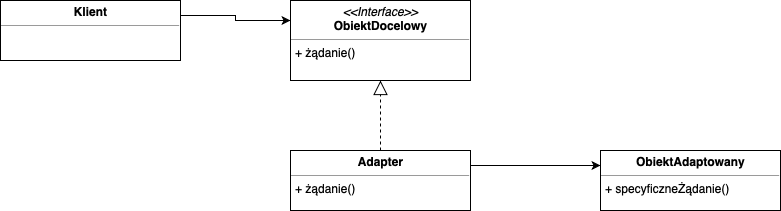

The diagram above was exported from draw.io. Its source (the exported page's mxGraphModel, read from the mxfile embedded in the PNG):
<mxGraphModel dx="932" dy="600" grid="1" gridSize="10" guides="1" tooltips="1" connect="1" arrows="1" fold="1" page="1" pageScale="1" pageWidth="827" pageHeight="1169" math="0" shadow="0">
  <root>
    <mxCell id="0" />
    <mxCell id="1" parent="0" />
    <mxCell id="GvnYGAHweuQOvbawx67Q-5" style="edgeStyle=orthogonalEdgeStyle;rounded=0;orthogonalLoop=1;jettySize=auto;html=1;exitX=1;exitY=0.25;exitDx=0;exitDy=0;entryX=0;entryY=0.25;entryDx=0;entryDy=0;" edge="1" parent="1" source="GvnYGAHweuQOvbawx67Q-1" target="GvnYGAHweuQOvbawx67Q-2">
      <mxGeometry relative="1" as="geometry" />
    </mxCell>
    <mxCell id="GvnYGAHweuQOvbawx67Q-1" value="&lt;p style=&quot;margin: 0px ; margin-top: 4px ; text-align: center&quot;&gt;&lt;b&gt;Klient&lt;/b&gt;&lt;/p&gt;&lt;hr size=&quot;1&quot;&gt;&lt;div style=&quot;height: 2px&quot;&gt;&lt;/div&gt;" style="verticalAlign=top;align=left;overflow=fill;fontSize=12;fontFamily=Helvetica;html=1;" vertex="1" parent="1">
      <mxGeometry x="20" y="20" width="180" height="60" as="geometry" />
    </mxCell>
    <mxCell id="GvnYGAHweuQOvbawx67Q-2" value="&lt;p style=&quot;margin: 0px ; margin-top: 4px ; text-align: center&quot;&gt;&lt;i&gt;&amp;lt;&amp;lt;Interface&amp;gt;&amp;gt;&lt;/i&gt;&lt;br&gt;&lt;b&gt;ObiektDocelowy&lt;/b&gt;&lt;/p&gt;&lt;hr size=&quot;1&quot;&gt;&lt;p style=&quot;margin: 0px ; margin-left: 4px&quot;&gt;&lt;/p&gt;&lt;p style=&quot;margin: 0px ; margin-left: 4px&quot;&gt;+ żądanie()&lt;/p&gt;" style="verticalAlign=top;align=left;overflow=fill;fontSize=12;fontFamily=Helvetica;html=1;" vertex="1" parent="1">
      <mxGeometry x="310" y="20" width="180" height="80" as="geometry" />
    </mxCell>
    <mxCell id="GvnYGAHweuQOvbawx67Q-8" style="edgeStyle=orthogonalEdgeStyle;rounded=0;orthogonalLoop=1;jettySize=auto;html=1;exitX=1;exitY=0.25;exitDx=0;exitDy=0;entryX=0;entryY=0.25;entryDx=0;entryDy=0;" edge="1" parent="1" source="GvnYGAHweuQOvbawx67Q-3" target="GvnYGAHweuQOvbawx67Q-4">
      <mxGeometry relative="1" as="geometry" />
    </mxCell>
    <mxCell id="GvnYGAHweuQOvbawx67Q-3" value="&lt;p style=&quot;margin: 0px ; margin-top: 4px ; text-align: center&quot;&gt;&lt;b&gt;Adapter&lt;/b&gt;&lt;/p&gt;&lt;hr size=&quot;1&quot;&gt;&lt;p style=&quot;margin: 0px ; margin-left: 4px&quot;&gt;&lt;/p&gt;&lt;p style=&quot;margin: 0px ; margin-left: 4px&quot;&gt;+ żądanie()&lt;/p&gt;" style="verticalAlign=top;align=left;overflow=fill;fontSize=12;fontFamily=Helvetica;html=1;" vertex="1" parent="1">
      <mxGeometry x="310" y="170" width="180" height="60" as="geometry" />
    </mxCell>
    <mxCell id="GvnYGAHweuQOvbawx67Q-4" value="&lt;p style=&quot;margin: 0px ; margin-top: 4px ; text-align: center&quot;&gt;&lt;b&gt;ObiektAdaptowany&lt;/b&gt;&lt;/p&gt;&lt;hr size=&quot;1&quot;&gt;&lt;p style=&quot;margin: 0px ; margin-left: 4px&quot;&gt;&lt;/p&gt;&lt;p style=&quot;margin: 0px ; margin-left: 4px&quot;&gt;+ specyficzneŻądanie()&lt;/p&gt;" style="verticalAlign=top;align=left;overflow=fill;fontSize=12;fontFamily=Helvetica;html=1;" vertex="1" parent="1">
      <mxGeometry x="620" y="170" width="180" height="60" as="geometry" />
    </mxCell>
    <mxCell id="GvnYGAHweuQOvbawx67Q-6" value="" style="endArrow=block;dashed=1;endFill=0;endSize=12;html=1;exitX=0.5;exitY=0;exitDx=0;exitDy=0;entryX=0.5;entryY=1;entryDx=0;entryDy=0;" edge="1" parent="1" source="GvnYGAHweuQOvbawx67Q-3" target="GvnYGAHweuQOvbawx67Q-2">
      <mxGeometry width="160" relative="1" as="geometry">
        <mxPoint x="20" y="250" as="sourcePoint" />
        <mxPoint x="180" y="250" as="targetPoint" />
      </mxGeometry>
    </mxCell>
  </root>
</mxGraphModel>